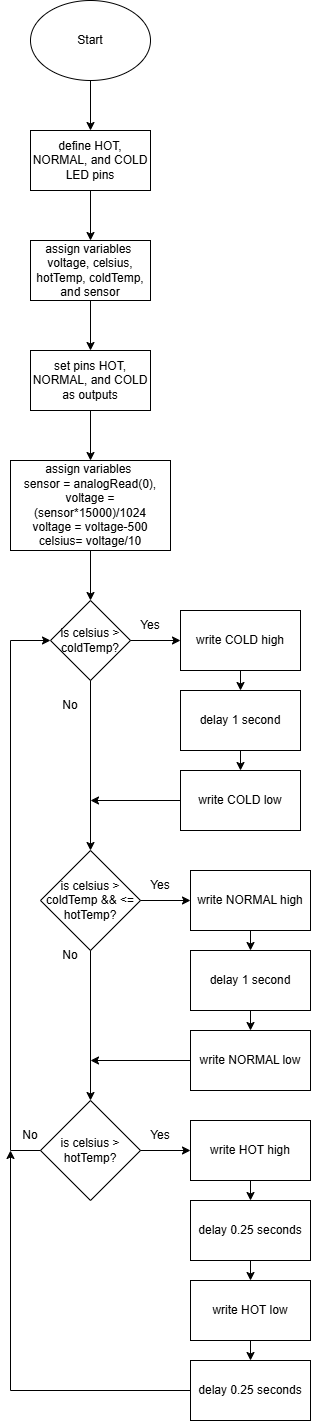

The diagram above was exported from draw.io. Its source (the exported page's mxGraphModel, read from the mxfile embedded in the PNG):
<mxGraphModel dx="542" dy="779" grid="1" gridSize="10" guides="1" tooltips="1" connect="1" arrows="1" fold="1" page="1" pageScale="1" pageWidth="850" pageHeight="1100" math="0" shadow="0">
  <root>
    <mxCell id="0" />
    <mxCell id="1" parent="0" />
    <mxCell id="IYG_6PUkCZsc1zk-ljdz-1" parent="1" style="ellipse;whiteSpace=wrap;html=1;" value="Start" vertex="1">
      <mxGeometry height="80" width="120" x="220" y="30" as="geometry" />
    </mxCell>
    <mxCell id="IYG_6PUkCZsc1zk-ljdz-2" parent="1" style="rounded=0;whiteSpace=wrap;html=1;" value="define HOT, NORMAL, and COLD LED pins" vertex="1">
      <mxGeometry height="60" width="120" x="220" y="160" as="geometry" />
    </mxCell>
    <mxCell id="IYG_6PUkCZsc1zk-ljdz-3" edge="1" parent="1" source="IYG_6PUkCZsc1zk-ljdz-1" style="endArrow=classic;html=1;rounded=0;exitX=0.5;exitY=1;exitDx=0;exitDy=0;entryX=0.5;entryY=0;entryDx=0;entryDy=0;" target="IYG_6PUkCZsc1zk-ljdz-2" value="">
      <mxGeometry height="50" relative="1" width="50" as="geometry">
        <mxPoint x="260" y="430" as="sourcePoint" />
        <mxPoint x="290" y="190" as="targetPoint" />
      </mxGeometry>
    </mxCell>
    <mxCell id="IYG_6PUkCZsc1zk-ljdz-4" parent="1" style="rounded=0;whiteSpace=wrap;html=1;" value="assign variables&amp;nbsp;&lt;div&gt;&lt;span style=&quot;background-color: transparent; color: light-dark(rgb(0, 0, 0), rgb(255, 255, 255));&quot;&gt;voltage, celsius, hotTemp, coldTemp, and sensor&lt;/span&gt;&lt;/div&gt;" vertex="1">
      <mxGeometry height="60" width="120" x="220" y="270" as="geometry" />
    </mxCell>
    <mxCell id="IYG_6PUkCZsc1zk-ljdz-5" edge="1" parent="1" style="endArrow=classic;html=1;rounded=0;exitX=0.5;exitY=1;exitDx=0;exitDy=0;entryX=0.5;entryY=0;entryDx=0;entryDy=0;" target="IYG_6PUkCZsc1zk-ljdz-4" value="">
      <mxGeometry height="50" relative="1" width="50" as="geometry">
        <mxPoint x="280" y="220" as="sourcePoint" />
        <mxPoint x="290" y="300" as="targetPoint" />
      </mxGeometry>
    </mxCell>
    <mxCell id="IYG_6PUkCZsc1zk-ljdz-6" parent="1" style="rounded=0;whiteSpace=wrap;html=1;" value="set pins HOT, NORMAL, and COLD as outputs" vertex="1">
      <mxGeometry height="60" width="120" x="220" y="380" as="geometry" />
    </mxCell>
    <mxCell id="IYG_6PUkCZsc1zk-ljdz-7" edge="1" parent="1" style="endArrow=classic;html=1;rounded=0;exitX=0.5;exitY=1;exitDx=0;exitDy=0;entryX=0.5;entryY=0;entryDx=0;entryDy=0;" target="IYG_6PUkCZsc1zk-ljdz-6" value="">
      <mxGeometry height="50" relative="1" width="50" as="geometry">
        <mxPoint x="280" y="330" as="sourcePoint" />
        <mxPoint x="290" y="410" as="targetPoint" />
      </mxGeometry>
    </mxCell>
    <mxCell id="IYG_6PUkCZsc1zk-ljdz-8" parent="1" style="rounded=0;whiteSpace=wrap;html=1;" value="assign variables&amp;nbsp;&lt;div&gt;sensor = analogRead(0),&lt;div&gt;voltage = (sensor*15000)/1024&lt;/div&gt;&lt;div&gt;voltage = voltage-500&lt;/div&gt;&lt;div&gt;celsius= voltage/10&lt;/div&gt;&lt;/div&gt;" vertex="1">
      <mxGeometry height="90" width="160" x="200" y="490" as="geometry" />
    </mxCell>
    <mxCell id="IYG_6PUkCZsc1zk-ljdz-9" edge="1" parent="1" style="endArrow=classic;html=1;rounded=0;exitX=0.5;exitY=1;exitDx=0;exitDy=0;entryX=0.5;entryY=0;entryDx=0;entryDy=0;" target="IYG_6PUkCZsc1zk-ljdz-8" value="">
      <mxGeometry height="50" relative="1" width="50" as="geometry">
        <mxPoint x="280" y="440" as="sourcePoint" />
        <mxPoint x="290" y="520" as="targetPoint" />
      </mxGeometry>
    </mxCell>
    <mxCell id="IYG_6PUkCZsc1zk-ljdz-10" parent="1" style="rhombus;whiteSpace=wrap;html=1;" value="is celsius &amp;gt; coldTemp?" vertex="1">
      <mxGeometry height="80" width="80" x="240" y="630" as="geometry" />
    </mxCell>
    <mxCell id="IYG_6PUkCZsc1zk-ljdz-11" parent="1" style="rounded=0;whiteSpace=wrap;html=1;" value="write COLD high" vertex="1">
      <mxGeometry height="60" width="120" x="370" y="640" as="geometry" />
    </mxCell>
    <mxCell id="IYG_6PUkCZsc1zk-ljdz-12" parent="1" style="rounded=0;whiteSpace=wrap;html=1;" value="delay 1 second" vertex="1">
      <mxGeometry height="60" width="120" x="370" y="720" as="geometry" />
    </mxCell>
    <mxCell id="IYG_6PUkCZsc1zk-ljdz-13" edge="1" parent="1" source="IYG_6PUkCZsc1zk-ljdz-11" style="endArrow=classic;html=1;rounded=0;entryX=0.5;entryY=0;entryDx=0;entryDy=0;" target="IYG_6PUkCZsc1zk-ljdz-12" value="">
      <mxGeometry height="50" relative="1" width="50" as="geometry">
        <mxPoint x="200" y="660" as="sourcePoint" />
        <mxPoint x="250" y="610" as="targetPoint" />
      </mxGeometry>
    </mxCell>
    <mxCell id="IYG_6PUkCZsc1zk-ljdz-14" edge="1" parent="1" source="IYG_6PUkCZsc1zk-ljdz-10" style="endArrow=classic;html=1;rounded=0;exitX=1;exitY=0.5;exitDx=0;exitDy=0;entryX=0;entryY=0.5;entryDx=0;entryDy=0;" target="IYG_6PUkCZsc1zk-ljdz-11" value="">
      <mxGeometry height="50" relative="1" width="50" as="geometry">
        <mxPoint x="200" y="660" as="sourcePoint" />
        <mxPoint x="250" y="610" as="targetPoint" />
      </mxGeometry>
    </mxCell>
    <mxCell id="IYG_6PUkCZsc1zk-ljdz-15" parent="1" style="text;html=1;whiteSpace=wrap;strokeColor=none;fillColor=none;align=center;verticalAlign=middle;rounded=0;" value="Yes" vertex="1">
      <mxGeometry height="30" width="60" x="310" y="640" as="geometry" />
    </mxCell>
    <mxCell id="IYG_6PUkCZsc1zk-ljdz-16" parent="1" style="rounded=0;whiteSpace=wrap;html=1;" value="write COLD low" vertex="1">
      <mxGeometry height="60" width="120" x="370" y="800" as="geometry" />
    </mxCell>
    <mxCell id="IYG_6PUkCZsc1zk-ljdz-17" edge="1" parent="1" style="endArrow=classic;html=1;rounded=0;entryX=0.5;entryY=0;entryDx=0;entryDy=0;" target="IYG_6PUkCZsc1zk-ljdz-16" value="">
      <mxGeometry height="50" relative="1" width="50" as="geometry">
        <mxPoint x="430" y="780" as="sourcePoint" />
        <mxPoint x="250" y="690" as="targetPoint" />
      </mxGeometry>
    </mxCell>
    <mxCell id="IYG_6PUkCZsc1zk-ljdz-18" parent="1" style="text;html=1;whiteSpace=wrap;strokeColor=none;fillColor=none;align=center;verticalAlign=middle;rounded=0;" value="No" vertex="1">
      <mxGeometry height="30" width="60" x="230" y="720" as="geometry" />
    </mxCell>
    <mxCell id="IYG_6PUkCZsc1zk-ljdz-19" edge="1" parent="1" source="IYG_6PUkCZsc1zk-ljdz-8" style="endArrow=classic;html=1;rounded=0;entryX=0.5;entryY=0;entryDx=0;entryDy=0;exitX=0.5;exitY=1;exitDx=0;exitDy=0;" target="IYG_6PUkCZsc1zk-ljdz-10" value="">
      <mxGeometry height="50" relative="1" width="50" as="geometry">
        <mxPoint x="240" y="590" as="sourcePoint" />
        <mxPoint x="290" y="540" as="targetPoint" />
      </mxGeometry>
    </mxCell>
    <mxCell id="IYG_6PUkCZsc1zk-ljdz-20" parent="1" style="rhombus;whiteSpace=wrap;html=1;" value="is celsius &amp;gt; coldTemp &amp;amp;&amp;amp; &amp;lt;= hotTemp?" vertex="1">
      <mxGeometry height="100" width="100" x="230" y="880" as="geometry" />
    </mxCell>
    <mxCell id="IYG_6PUkCZsc1zk-ljdz-21" edge="1" parent="1" source="IYG_6PUkCZsc1zk-ljdz-10" style="endArrow=classic;html=1;rounded=0;entryX=0.5;entryY=0;entryDx=0;entryDy=0;exitX=0.5;exitY=1;exitDx=0;exitDy=0;" target="IYG_6PUkCZsc1zk-ljdz-20" value="">
      <mxGeometry height="50" relative="1" width="50" as="geometry">
        <mxPoint x="280" y="830" as="sourcePoint" />
        <mxPoint x="290" y="790" as="targetPoint" />
      </mxGeometry>
    </mxCell>
    <mxCell id="IYG_6PUkCZsc1zk-ljdz-22" parent="1" style="rounded=0;whiteSpace=wrap;html=1;" value="write NORMAL high" vertex="1">
      <mxGeometry height="60" width="120" x="380" y="900" as="geometry" />
    </mxCell>
    <mxCell id="IYG_6PUkCZsc1zk-ljdz-23" parent="1" style="rounded=0;whiteSpace=wrap;html=1;" value="delay 1 second" vertex="1">
      <mxGeometry height="60" width="120" x="380" y="980" as="geometry" />
    </mxCell>
    <mxCell id="IYG_6PUkCZsc1zk-ljdz-24" edge="1" parent="1" source="IYG_6PUkCZsc1zk-ljdz-22" style="endArrow=classic;html=1;rounded=0;entryX=0.5;entryY=0;entryDx=0;entryDy=0;" target="IYG_6PUkCZsc1zk-ljdz-23" value="">
      <mxGeometry height="50" relative="1" width="50" as="geometry">
        <mxPoint x="210" y="920" as="sourcePoint" />
        <mxPoint x="260" y="870" as="targetPoint" />
      </mxGeometry>
    </mxCell>
    <mxCell id="IYG_6PUkCZsc1zk-ljdz-25" edge="1" parent="1" style="endArrow=classic;html=1;rounded=0;exitX=1;exitY=0.5;exitDx=0;exitDy=0;entryX=0;entryY=0.5;entryDx=0;entryDy=0;" target="IYG_6PUkCZsc1zk-ljdz-22" value="">
      <mxGeometry height="50" relative="1" width="50" as="geometry">
        <mxPoint x="330" y="930" as="sourcePoint" />
        <mxPoint x="260" y="870" as="targetPoint" />
      </mxGeometry>
    </mxCell>
    <mxCell id="IYG_6PUkCZsc1zk-ljdz-26" parent="1" style="text;html=1;whiteSpace=wrap;strokeColor=none;fillColor=none;align=center;verticalAlign=middle;rounded=0;" value="Yes" vertex="1">
      <mxGeometry height="30" width="60" x="320" y="900" as="geometry" />
    </mxCell>
    <mxCell id="IYG_6PUkCZsc1zk-ljdz-27" parent="1" style="rounded=0;whiteSpace=wrap;html=1;" value="write NORMAL low" vertex="1">
      <mxGeometry height="60" width="120" x="380" y="1060" as="geometry" />
    </mxCell>
    <mxCell id="IYG_6PUkCZsc1zk-ljdz-28" edge="1" parent="1" style="endArrow=classic;html=1;rounded=0;entryX=0.5;entryY=0;entryDx=0;entryDy=0;" target="IYG_6PUkCZsc1zk-ljdz-27" value="">
      <mxGeometry height="50" relative="1" width="50" as="geometry">
        <mxPoint x="440" y="1040" as="sourcePoint" />
        <mxPoint x="260" y="950" as="targetPoint" />
      </mxGeometry>
    </mxCell>
    <mxCell id="IYG_6PUkCZsc1zk-ljdz-29" parent="1" style="text;html=1;whiteSpace=wrap;strokeColor=none;fillColor=none;align=center;verticalAlign=middle;rounded=0;" value="No" vertex="1">
      <mxGeometry height="30" width="60" x="230" y="970" as="geometry" />
    </mxCell>
    <mxCell id="IYG_6PUkCZsc1zk-ljdz-30" parent="1" style="rhombus;whiteSpace=wrap;html=1;" value="is celsius &amp;gt; hotTemp?" vertex="1">
      <mxGeometry height="100" width="100" x="230" y="1130" as="geometry" />
    </mxCell>
    <mxCell id="IYG_6PUkCZsc1zk-ljdz-31" edge="1" parent="1" style="endArrow=classic;html=1;rounded=0;entryX=0.5;entryY=0;entryDx=0;entryDy=0;" target="IYG_6PUkCZsc1zk-ljdz-30" value="">
      <mxGeometry height="50" relative="1" width="50" as="geometry">
        <mxPoint x="280" y="980" as="sourcePoint" />
        <mxPoint x="290" y="1040" as="targetPoint" />
      </mxGeometry>
    </mxCell>
    <mxCell id="IYG_6PUkCZsc1zk-ljdz-32" parent="1" style="rounded=0;whiteSpace=wrap;html=1;" value="write HOT high" vertex="1">
      <mxGeometry height="60" width="120" x="380" y="1150" as="geometry" />
    </mxCell>
    <mxCell id="IYG_6PUkCZsc1zk-ljdz-33" parent="1" style="rounded=0;whiteSpace=wrap;html=1;" value="delay 0.25 seconds" vertex="1">
      <mxGeometry height="60" width="120" x="380" y="1230" as="geometry" />
    </mxCell>
    <mxCell id="IYG_6PUkCZsc1zk-ljdz-34" edge="1" parent="1" source="IYG_6PUkCZsc1zk-ljdz-32" style="endArrow=classic;html=1;rounded=0;entryX=0.5;entryY=0;entryDx=0;entryDy=0;" target="IYG_6PUkCZsc1zk-ljdz-33" value="">
      <mxGeometry height="50" relative="1" width="50" as="geometry">
        <mxPoint x="210" y="1170" as="sourcePoint" />
        <mxPoint x="260" y="1120" as="targetPoint" />
      </mxGeometry>
    </mxCell>
    <mxCell id="IYG_6PUkCZsc1zk-ljdz-35" edge="1" parent="1" style="endArrow=classic;html=1;rounded=0;exitX=1;exitY=0.5;exitDx=0;exitDy=0;entryX=0;entryY=0.5;entryDx=0;entryDy=0;" target="IYG_6PUkCZsc1zk-ljdz-32" value="">
      <mxGeometry height="50" relative="1" width="50" as="geometry">
        <mxPoint x="330" y="1180" as="sourcePoint" />
        <mxPoint x="260" y="1120" as="targetPoint" />
      </mxGeometry>
    </mxCell>
    <mxCell id="IYG_6PUkCZsc1zk-ljdz-36" parent="1" style="text;html=1;whiteSpace=wrap;strokeColor=none;fillColor=none;align=center;verticalAlign=middle;rounded=0;" value="Yes" vertex="1">
      <mxGeometry height="30" width="60" x="320" y="1150" as="geometry" />
    </mxCell>
    <mxCell id="IYG_6PUkCZsc1zk-ljdz-37" parent="1" style="rounded=0;whiteSpace=wrap;html=1;" value="write HOT low" vertex="1">
      <mxGeometry height="60" width="120" x="380" y="1310" as="geometry" />
    </mxCell>
    <mxCell id="IYG_6PUkCZsc1zk-ljdz-38" edge="1" parent="1" style="endArrow=classic;html=1;rounded=0;entryX=0.5;entryY=0;entryDx=0;entryDy=0;" target="IYG_6PUkCZsc1zk-ljdz-37" value="">
      <mxGeometry height="50" relative="1" width="50" as="geometry">
        <mxPoint x="440" y="1290" as="sourcePoint" />
        <mxPoint x="260" y="1200" as="targetPoint" />
      </mxGeometry>
    </mxCell>
    <mxCell id="IYG_6PUkCZsc1zk-ljdz-39" edge="1" parent="1" source="IYG_6PUkCZsc1zk-ljdz-16" style="endArrow=classic;html=1;rounded=0;exitX=0;exitY=0.5;exitDx=0;exitDy=0;" value="">
      <mxGeometry height="50" relative="1" width="50" as="geometry">
        <mxPoint x="190" y="990" as="sourcePoint" />
        <mxPoint x="280" y="830" as="targetPoint" />
      </mxGeometry>
    </mxCell>
    <mxCell id="IYG_6PUkCZsc1zk-ljdz-40" edge="1" parent="1" source="IYG_6PUkCZsc1zk-ljdz-27" style="endArrow=classic;html=1;rounded=0;exitX=0;exitY=0.5;exitDx=0;exitDy=0;" value="">
      <mxGeometry height="50" relative="1" width="50" as="geometry">
        <mxPoint x="190" y="1190" as="sourcePoint" />
        <mxPoint x="280" y="1090" as="targetPoint" />
      </mxGeometry>
    </mxCell>
    <mxCell id="IYG_6PUkCZsc1zk-ljdz-41" edge="1" parent="1" source="IYG_6PUkCZsc1zk-ljdz-30" style="endArrow=classic;html=1;rounded=0;exitX=0;exitY=0.5;exitDx=0;exitDy=0;entryX=0;entryY=0.5;entryDx=0;entryDy=0;" target="IYG_6PUkCZsc1zk-ljdz-10" value="">
      <mxGeometry height="50" relative="1" width="50" as="geometry">
        <Array as="points">
          <mxPoint x="200" y="1180" />
          <mxPoint x="200" y="670" />
        </Array>
        <mxPoint x="190" y="990" as="sourcePoint" />
        <mxPoint x="240" y="940" as="targetPoint" />
      </mxGeometry>
    </mxCell>
    <mxCell id="IYG_6PUkCZsc1zk-ljdz-44" edge="1" parent="1" source="GLyvmBDc7yDLGxvKiUIC-1" style="endArrow=classic;html=1;rounded=0;exitX=0;exitY=0.5;exitDx=0;exitDy=0;" value="">
      <mxGeometry height="50" relative="1" width="50" as="geometry">
        <Array as="points">
          <mxPoint x="200" y="1420" />
        </Array>
        <mxPoint x="190" y="1090" as="sourcePoint" />
        <mxPoint x="200" y="1180" as="targetPoint" />
      </mxGeometry>
    </mxCell>
    <mxCell id="IYG_6PUkCZsc1zk-ljdz-45" parent="1" style="text;html=1;whiteSpace=wrap;strokeColor=none;fillColor=none;align=center;verticalAlign=middle;rounded=0;" value="No" vertex="1">
      <mxGeometry height="30" width="60" x="190" y="1150" as="geometry" />
    </mxCell>
    <mxCell id="GLyvmBDc7yDLGxvKiUIC-1" parent="1" style="rounded=0;whiteSpace=wrap;html=1;" value="delay 0.25 seconds" vertex="1">
      <mxGeometry height="60" width="120" x="380" y="1390" as="geometry" />
    </mxCell>
    <mxCell id="GLyvmBDc7yDLGxvKiUIC-2" edge="1" parent="1" style="endArrow=classic;html=1;rounded=0;entryX=0.5;entryY=0;entryDx=0;entryDy=0;" target="GLyvmBDc7yDLGxvKiUIC-1" value="">
      <mxGeometry height="50" relative="1" width="50" as="geometry">
        <mxPoint x="440" y="1370" as="sourcePoint" />
        <mxPoint x="260" y="1280" as="targetPoint" />
      </mxGeometry>
    </mxCell>
  </root>
</mxGraphModel>